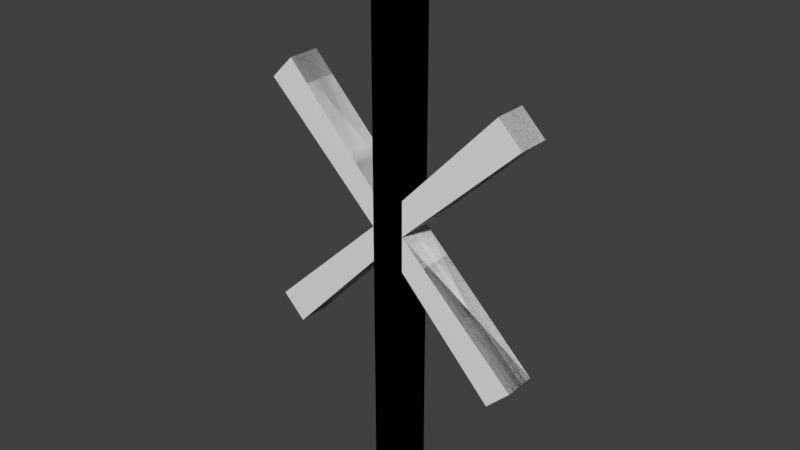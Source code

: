 # Source: Rune1.blend  (saved by Blender 2.79.0; exported with 4.5.12 LTS)
import bpy
from mathutils import Matrix  # noqa: F401  (used for matrix-valued properties, if any)

bpy.ops.wm.read_factory_settings(use_empty=True)
scene = bpy.context.scene
scene.name = 'Scene'

# ---- collections
col_collection_1 = bpy.data.collections.new('Collection 1'); scene.collection.children.link(col_collection_1)

# ---- materials (node trees are filled in below, after node groups)
mat_material = bpy.data.materials.new('Material')
mat_material.alpha_threshold = 0.0
mat_material.use_transparent_shadow = False
mat_material.roughness = 0.5
mat_material.line_color = (0.0, 0.0, 0.0, 1.0)

# ---- material node trees

# ---- world
world_world = bpy.data.worlds.new('World'); scene.world = world_world
world_world.color = (0.05088, 0.05088, 0.05088)
world_world.use_sun_shadow = False
world_world.sun_shadow_jitter_overblur = 0.0
world_world.cycles.sampling_method = 'MANUAL'

# ---- meshes
me_cube = bpy.data.meshes.new('Cube')
me_cube.from_pydata([(0.4061, 0.4236, 6.729), (0.4061, -0.4236, 6.729), (0.4061, 0.4236, 0.8644), (0.4061, -0.4236, 0.8644), (3.34, 0.3986, 2.791), (3.34, -0.3986, 2.791), (2.763, 0.3986, 3.364), (2.763, -0.3986, 3.364), (-0.4061, 0.4236, 6.729), (-0.4061, -0.4236, 6.729), (-0.4061, 0.4236, 0.8644), (-0.4061, -0.4236, 0.8644), (-3.34, 0.3986, 2.791), (-3.34, -0.3986, 2.791), (-2.763, 0.3986, 3.364), (-2.763, -0.3986, 3.364), (0.0, 0.4236, 6.729), (0.0, -0.4236, 6.729), (0.0, 0.4236, 0.8644), (0.0, -0.4236, 0.8644), (0.4061, -0.4236, 6.729), (0.4061, 0.4236, 6.729), (0.4061, -0.4236, 0.8644), (0.4061, 0.4236, 0.8644), (3.34, -0.3986, 2.791), (3.34, 0.3986, 2.791), (2.763, -0.3986, 3.364), (2.763, 0.3986, 3.364), (-0.4061, -0.4236, 6.729), (-0.4061, 0.4236, 6.729), (-0.4061, -0.4236, 0.8644), (-0.4061, 0.4236, 0.8644), (-3.34, -0.3986, 2.791), (-3.34, 0.3986, 2.791), (-2.763, -0.3986, 3.364), (-2.763, 0.3986, 3.364), (0.0, -0.4236, 6.729), (0.0, 0.4236, 6.729), (0.0, -0.4236, 0.8644), (0.0, 0.4236, 0.8644), (0.4061, 0.4236, -6.729), (0.4061, -0.4236, -6.729), (0.4061, 0.4236, 0.0), (0.4061, -0.4236, 0.0), (0.4061, 0.4236, -0.8644), (0.4061, -0.4236, -0.8644), (3.34, 0.3986, -2.791), (3.34, -0.3986, -2.791), (2.763, 0.3986, -3.364), (2.763, -0.3986, -3.364), (-0.4061, 0.4236, -6.729), (-0.4061, -0.4236, -6.729), (-0.4061, 0.4236, 0.0), (-0.4061, -0.4236, 0.0), (-0.4061, 0.4236, -0.8644), (-0.4061, -0.4236, -0.8644), (-3.34, 0.3986, -2.791), (-3.34, -0.3986, -2.791), (-2.763, 0.3986, -3.364), (-2.763, -0.3986, -3.364), (0.0, 0.4236, -6.729), (0.0, -0.4236, -6.729), (0.0, 0.4236, 0.0), (0.0, -0.4236, 0.0), (0.0, 0.4236, -0.8644), (0.0, -0.4236, -0.8644), (0.4061, -0.4236, -6.729), (0.4061, 0.4236, -6.729), (0.4061, -0.4236, 0.0), (0.4061, 0.4236, 0.0), (0.4061, -0.4236, -0.8644), (0.4061, 0.4236, -0.8644), (3.34, -0.3986, -2.791), (3.34, 0.3986, -2.791), (2.763, -0.3986, -3.364), (2.763, 0.3986, -3.364), (-0.4061, -0.4236, -6.729), (-0.4061, 0.4236, -6.729), (-0.4061, -0.4236, 0.0), (-0.4061, 0.4236, 0.0), (-0.4061, -0.4236, -0.8644), (-0.4061, 0.4236, -0.8644), (-3.34, -0.3986, -2.791), (-3.34, 0.3986, -2.791), (-2.763, -0.3986, -3.364), (-2.763, 0.3986, -3.364), (0.0, -0.4236, -6.729), (0.0, 0.4236, -6.729), (0.0, -0.4236, 0.0), (0.0, 0.4236, 0.0), (0.0, -0.4236, -0.8644), (0.0, 0.4236, -0.8644)], [], [(2, 0, 1, 3), (42, 2, 6, 4), (4, 6, 7, 5), (2, 3, 7, 6), (3, 43, 5, 7), (43, 42, 4, 5), (43, 3, 19, 63), (0, 2, 18, 16), (2, 42, 62, 18), (3, 1, 17, 19), (0, 16, 17, 1), (10, 11, 9, 8), (52, 12, 14, 10), (12, 13, 15, 14), (10, 14, 15, 11), (11, 15, 13, 53), (53, 13, 12, 52), (53, 63, 19, 11), (8, 16, 18, 10), (10, 18, 62, 52), (11, 19, 17, 9), (8, 9, 17, 16), (22, 23, 21, 20), (68, 24, 26, 22), (24, 25, 27, 26), (22, 26, 27, 23), (23, 27, 25, 69), (69, 25, 24, 68), (69, 89, 39, 23), (20, 36, 38, 22), (22, 38, 88, 68), (23, 39, 37, 21), (20, 21, 37, 36), (30, 28, 29, 31), (78, 30, 34, 32), (32, 34, 35, 33), (30, 31, 35, 34), (31, 79, 33, 35), (79, 78, 32, 33), (79, 31, 39, 89), (28, 30, 38, 36), (30, 78, 88, 38), (31, 29, 37, 39), (28, 36, 37, 29), (44, 45, 41, 40), (42, 46, 48, 44), (46, 47, 49, 48), (44, 48, 49, 45), (45, 49, 47, 43), (43, 47, 46, 42), (43, 63, 65, 45), (40, 60, 64, 44), (44, 64, 62, 42), (45, 65, 61, 41), (40, 41, 61, 60), (54, 50, 51, 55), (52, 54, 58, 56), (56, 58, 59, 57), (54, 55, 59, 58), (55, 53, 57, 59), (53, 52, 56, 57), (53, 55, 65, 63), (50, 54, 64, 60), (54, 52, 62, 64), (55, 51, 61, 65), (50, 60, 61, 51), (70, 66, 67, 71), (68, 70, 74, 72), (72, 74, 75, 73), (70, 71, 75, 74), (71, 69, 73, 75), (69, 68, 72, 73), (69, 71, 91, 89), (66, 70, 90, 86), (70, 68, 88, 90), (71, 67, 87, 91), (66, 86, 87, 67), (80, 81, 77, 76), (78, 82, 84, 80), (82, 83, 85, 84), (80, 84, 85, 81), (81, 85, 83, 79), (79, 83, 82, 78), (79, 89, 91, 81), (76, 86, 90, 80), (80, 90, 88, 78), (81, 91, 87, 77), (76, 77, 87, 86)])
_uv = me_cube.uv_layers.new(name='UVMap')
_uv.uv.foreach_set('vector', [0.1558, 0.9555, 0.1558, 0.7075, 0.1817, 0.7075, 0.1817, 0.9555, 0.2098, 0.3506, 0.2098, 0.314, 0.2819, 0.2083, 0.2996, 0.2326, 0.4906, 0.8315, 0.5082, 0.8315, 0.5082, 0.8653, 0.4906, 0.8653, 0.5963, 0.9189, 0.5704, 0.9189, 0.5712, 0.8132, 0.5956, 0.8132, 0.5936, 0.314, 0.5936, 0.3506, 0.5039, 0.2326, 0.5215, 0.2083, 0.4409, 0.8315, 0.4149, 0.8315, 0.4157, 0.7075, 0.4401, 0.7075, 0.5936, 0.3506, 0.5936, 0.314, 0.6061, 0.314, 0.6061, 0.3506, 0.2098, 0.06597, 0.2098, 0.314, 0.1974, 0.314, 0.1974, 0.06597, 0.2098, 0.314, 0.2098, 0.3506, 0.1974, 0.3506, 0.1974, 0.314, 0.5936, 0.314, 0.5936, 0.06597, 0.6061, 0.06597, 0.6061, 0.314, 0.673, 0.849, 0.6606, 0.849, 0.6606, 0.8132, 0.673, 0.8132, 0.2076, 0.7075, 0.2336, 0.7075, 0.2336, 0.9555, 0.2076, 0.9555, 0.185, 0.3506, 0.09526, 0.2326, 0.1129, 0.2083, 0.185, 0.314, 0.5259, 0.8653, 0.5259, 0.8315, 0.5435, 0.8315, 0.5435, 0.8653, 0.6741, 0.7075, 0.6733, 0.8132, 0.6489, 0.8132, 0.6482, 0.7075, 0.6185, 0.314, 0.6906, 0.2083, 0.7082, 0.2326, 0.6185, 0.3506, 0.5445, 0.8315, 0.5453, 0.7075, 0.5697, 0.7075, 0.5704, 0.8315, 0.6185, 0.3506, 0.6061, 0.3506, 0.6061, 0.314, 0.6185, 0.314, 0.185, 0.06597, 0.1974, 0.06597, 0.1974, 0.314, 0.185, 0.314, 0.185, 0.314, 0.1974, 0.314, 0.1974, 0.3506, 0.185, 0.3506, 0.6185, 0.314, 0.6061, 0.314, 0.6061, 0.06597, 0.6185, 0.06597, 0.6482, 0.849, 0.6482, 0.8132, 0.6606, 0.8132, 0.6606, 0.849, 0.3372, 0.7075, 0.3631, 0.7075, 0.3631, 0.9555, 0.3372, 0.9555, 0.3893, 0.3506, 0.2996, 0.2326, 0.3172, 0.2083, 0.3893, 0.314, 0.4377, 0.8653, 0.4377, 0.8315, 0.4553, 0.8315, 0.4553, 0.8653, 0.6741, 0.8132, 0.6748, 0.7075, 0.6992, 0.7075, 0.7, 0.8132, 0.8228, 0.314, 0.8949, 0.2083, 0.9125, 0.2326, 0.8228, 0.3506, 0.4927, 0.8315, 0.4934, 0.7075, 0.5178, 0.7075, 0.5186, 0.8315, 0.8228, 0.3506, 0.8104, 0.3506, 0.8104, 0.314, 0.8228, 0.314, 0.3893, 0.06597, 0.4017, 0.06597, 0.4017, 0.314, 0.3893, 0.314, 0.3893, 0.314, 0.4017, 0.314, 0.4017, 0.3506, 0.3893, 0.3506, 0.8228, 0.314, 0.8104, 0.314, 0.8104, 0.06597, 0.8228, 0.06597, 0.4128, 0.8315, 0.4128, 0.8674, 0.4004, 0.8674, 0.4004, 0.8315, 0.2595, 0.7075, 0.2595, 0.9555, 0.2336, 0.9555, 0.2336, 0.7075, 0.4142, 0.3506, 0.4142, 0.314, 0.4863, 0.2083, 0.5039, 0.2326, 0.5445, 0.8315, 0.5622, 0.8315, 0.5622, 0.8653, 0.5445, 0.8653, 0.6223, 0.8132, 0.5963, 0.8132, 0.5971, 0.7075, 0.6215, 0.7075, 0.798, 0.314, 0.798, 0.3506, 0.7082, 0.2326, 0.7259, 0.2083, 0.4668, 0.8315, 0.4409, 0.8315, 0.4416, 0.7075, 0.466, 0.7075, 0.798, 0.3506, 0.798, 0.314, 0.8104, 0.314, 0.8104, 0.3506, 0.4142, 0.06597, 0.4142, 0.314, 0.4017, 0.314, 0.4017, 0.06597, 0.4142, 0.314, 0.4142, 0.3506, 0.4017, 0.3506, 0.4017, 0.314, 0.798, 0.314, 0.798, 0.06597, 0.8104, 0.06597, 0.8104, 0.314, 0.388, 0.8315, 0.4004, 0.8315, 0.4004, 0.8674, 0.388, 0.8674, 0.3372, 0.9555, 0.3113, 0.9555, 0.3113, 0.7075, 0.3372, 0.7075, 0.2098, 0.3506, 0.2996, 0.4686, 0.2819, 0.4929, 0.2098, 0.3871, 0.4553, 0.8653, 0.4553, 0.8315, 0.4729, 0.8315, 0.4729, 0.8653, 0.5963, 0.9189, 0.5971, 0.8132, 0.6215, 0.8132, 0.6223, 0.9189, 0.5936, 0.3871, 0.5215, 0.4929, 0.5039, 0.4686, 0.5936, 0.3506, 0.5186, 0.8315, 0.5194, 0.7075, 0.5437, 0.7075, 0.5445, 0.8315, 0.5936, 0.3506, 0.6061, 0.3506, 0.6061, 0.3871, 0.5936, 0.3871, 0.2098, 0.6352, 0.1974, 0.6352, 0.1974, 0.3871, 0.2098, 0.3871, 0.2098, 0.3871, 0.1974, 0.3871, 0.1974, 0.3506, 0.2098, 0.3506, 0.5936, 0.3871, 0.6061, 0.3871, 0.6061, 0.6352, 0.5936, 0.6352, 0.388, 0.8315, 0.388, 0.8674, 0.3755, 0.8674, 0.3755, 0.8315, 0.2595, 0.9555, 0.2595, 0.7075, 0.2854, 0.7075, 0.2854, 0.9555, 0.185, 0.3506, 0.185, 0.3871, 0.1129, 0.4929, 0.09526, 0.4686, 0.673, 0.8132, 0.6907, 0.8132, 0.6907, 0.8469, 0.673, 0.8469, 0.5963, 0.8132, 0.5704, 0.8132, 0.5712, 0.7075, 0.5956, 0.7075, 0.6185, 0.3871, 0.6185, 0.3506, 0.7082, 0.4686, 0.6906, 0.4929, 0.389, 0.8315, 0.3631, 0.8315, 0.3639, 0.7075, 0.3883, 0.7075, 0.6185, 0.3506, 0.6185, 0.3871, 0.6061, 0.3871, 0.6061, 0.3506, 0.185, 0.6352, 0.185, 0.3871, 0.1974, 0.3871, 0.1974, 0.6352, 0.185, 0.3871, 0.185, 0.3506, 0.1974, 0.3506, 0.1974, 0.3871, 0.6185, 0.3871, 0.6185, 0.6352, 0.6061, 0.6352, 0.6061, 0.3871, 0.3631, 0.8315, 0.3755, 0.8315, 0.3755, 0.8674, 0.3631, 0.8674, 0.2854, 0.9555, 0.2854, 0.7075, 0.3113, 0.7075, 0.3113, 0.9555, 0.3893, 0.3506, 0.3893, 0.3871, 0.3172, 0.4929, 0.2996, 0.4686, 0.4729, 0.8315, 0.4906, 0.8315, 0.4906, 0.8653, 0.4729, 0.8653, 0.6482, 0.8132, 0.6223, 0.8132, 0.623, 0.7075, 0.6474, 0.7075, 0.8228, 0.3871, 0.8228, 0.3506, 0.9125, 0.4686, 0.8949, 0.4929, 0.4149, 0.8315, 0.389, 0.8315, 0.3898, 0.7075, 0.4142, 0.7075, 0.8228, 0.3506, 0.8228, 0.3871, 0.8104, 0.3871, 0.8104, 0.3506, 0.3893, 0.6352, 0.3893, 0.3871, 0.4017, 0.3871, 0.4017, 0.6352, 0.3893, 0.3871, 0.3893, 0.3506, 0.4017, 0.3506, 0.4017, 0.3871, 0.8228, 0.3871, 0.8228, 0.6352, 0.8104, 0.6352, 0.8104, 0.3871, 0.4377, 0.8674, 0.4252, 0.8674, 0.4252, 0.8315, 0.4377, 0.8315, 0.2076, 0.9555, 0.1817, 0.9555, 0.1817, 0.7075, 0.2076, 0.7075, 0.4142, 0.3506, 0.5039, 0.4686, 0.4863, 0.4929, 0.4142, 0.3871, 0.5082, 0.8653, 0.5082, 0.8315, 0.5259, 0.8315, 0.5259, 0.8653, 0.6223, 0.9189, 0.623, 0.8132, 0.6474, 0.8132, 0.6482, 0.9189, 0.798, 0.3871, 0.7259, 0.4929, 0.7082, 0.4686, 0.798, 0.3506, 0.4668, 0.8315, 0.4675, 0.7075, 0.4919, 0.7075, 0.4927, 0.8315, 0.798, 0.3506, 0.8104, 0.3506, 0.8104, 0.3871, 0.798, 0.3871, 0.4142, 0.6352, 0.4017, 0.6352, 0.4017, 0.3871, 0.4142, 0.3871, 0.4142, 0.3871, 0.4017, 0.3871, 0.4017, 0.3506, 0.4142, 0.3506, 0.798, 0.3871, 0.8104, 0.3871, 0.8104, 0.6352, 0.798, 0.6352, 0.4128, 0.8674, 0.4128, 0.8315, 0.4252, 0.8315, 0.4252, 0.8674])
me_cube.materials.append(mat_material)
me_cube.use_remesh_preserve_volume = False
me_cube.use_remesh_preserve_attributes = False
me_cube.use_mirror_vertex_groups = False
me_cube.update()

# ---- objects
ob_cube = bpy.data.objects.new('Cube', me_cube)

# ---- transforms, parenting, visibility, modifiers, constraints
ob_cube.location = (0.0, 0.0, 0.0)
ob_cube.lock_rotations_4d = False
ob_cube.empty_display_type = 'ARROWS'
ob_cube.lineart.crease_threshold = 0.0

# ---- collection membership
col_collection_1.objects.link(ob_cube)

# ---- scene / render settings (as saved in the file)
scene.frame_start = 1; scene.frame_end = 250; scene.frame_set(1)
scene.render.engine = 'BLENDER_EEVEE_NEXT'
scene.render.resolution_percentage = 50
scene.render.dither_intensity = 0.0
scene.cycles.use_denoising = False
scene.cycles.samples = 128
scene.cycles.sampling_pattern = 'TABULATED_SOBOL'
scene.cycles.use_adaptive_sampling = False
scene.cycles.use_light_tree = False
scene.cycles.blur_glossy = 0.0
scene.cycles.sample_clamp_indirect = 0.0
scene.view_settings.view_transform = 'Standard'
bpy.context.view_layer.update()

# ---- added for rendering (the .blend has no active camera and no usable light): camera, sun
cam_auto = bpy.data.cameras.new('AutoCamera')
cam_auto.lens = 50.0
cam_auto.sensor_width = 36.0
cam_auto.clip_end = 1000.0
ob_auto_camera = bpy.data.objects.new('AutoCamera', cam_auto)
scene.collection.objects.link(ob_auto_camera)
ob_auto_camera.location = (13.9236, -16.7083, 11.1389)
ob_auto_camera.rotation_euler = (1.09748, -7.21219e-08, 0.694738)
scene.camera = ob_auto_camera
light_auto_sun = bpy.data.lights.new('AutoSun', 'SUN')
light_auto_sun.energy = 3.0
light_auto_sun.angle = 0.0523599
ob_auto_sun = bpy.data.objects.new('AutoSun', light_auto_sun)
scene.collection.objects.link(ob_auto_sun)
ob_auto_sun.rotation_euler = (0.872665, 0.174533, 0.523599)
bpy.context.view_layer.update()
